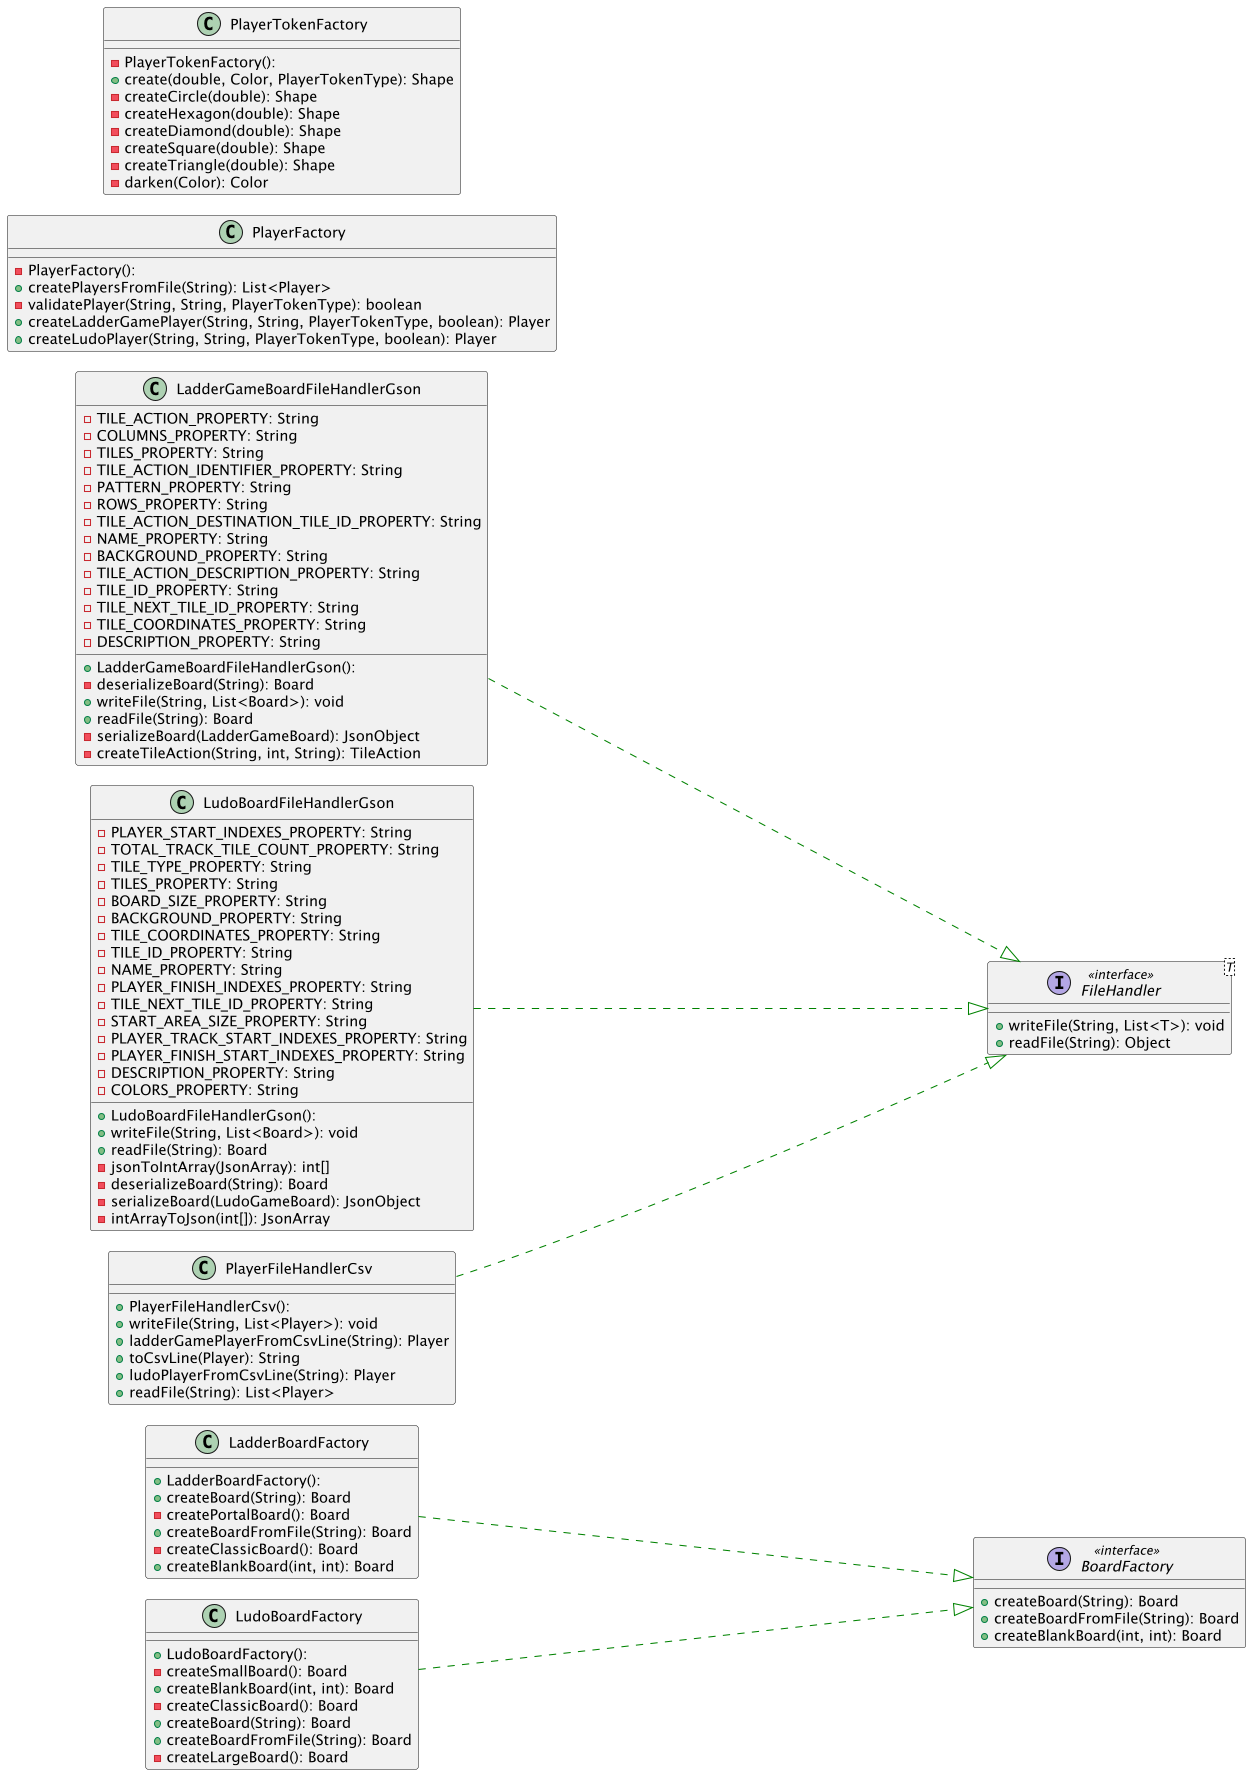

The diagram above was rendered by PlantUML. Its source (embedded in the PNG):
@startuml

left to right direction
skinparam {
    nodesep 20
    ranksep 400
    dpi 250
}

interface BoardFactory << interface >> {
  + createBoard(String): Board
  + createBoardFromFile(String): Board
  + createBlankBoard(int, int): Board
}
interface FileHandler<T> << interface >> {
  + writeFile(String, List<T>): void
  + readFile(String): Object
}
class LadderBoardFactory {
  + LadderBoardFactory():
  + createBoard(String): Board
  - createPortalBoard(): Board
  + createBoardFromFile(String): Board
  - createClassicBoard(): Board
  + createBlankBoard(int, int): Board
}
class LadderGameBoardFileHandlerGson {
  + LadderGameBoardFileHandlerGson():
  - TILE_ACTION_PROPERTY: String
  - COLUMNS_PROPERTY: String
  - TILES_PROPERTY: String
  - TILE_ACTION_IDENTIFIER_PROPERTY: String
  - PATTERN_PROPERTY: String
  - ROWS_PROPERTY: String
  - TILE_ACTION_DESTINATION_TILE_ID_PROPERTY: String
  - NAME_PROPERTY: String
  - BACKGROUND_PROPERTY: String
  - TILE_ACTION_DESCRIPTION_PROPERTY: String
  - TILE_ID_PROPERTY: String
  - TILE_NEXT_TILE_ID_PROPERTY: String
  - TILE_COORDINATES_PROPERTY: String
  - DESCRIPTION_PROPERTY: String
  - deserializeBoard(String): Board
  + writeFile(String, List<Board>): void
  + readFile(String): Board
  - serializeBoard(LadderGameBoard): JsonObject
  - createTileAction(String, int, String): TileAction
}
class LudoBoardFactory {
  + LudoBoardFactory():
  - createSmallBoard(): Board
  + createBlankBoard(int, int): Board
  - createClassicBoard(): Board
  + createBoard(String): Board
  + createBoardFromFile(String): Board
  - createLargeBoard(): Board
}
class LudoBoardFileHandlerGson {
  + LudoBoardFileHandlerGson():
  - PLAYER_START_INDEXES_PROPERTY: String
  - TOTAL_TRACK_TILE_COUNT_PROPERTY: String
  - TILE_TYPE_PROPERTY: String
  - TILES_PROPERTY: String
  - BOARD_SIZE_PROPERTY: String
  - BACKGROUND_PROPERTY: String
  - TILE_COORDINATES_PROPERTY: String
  - TILE_ID_PROPERTY: String
  - NAME_PROPERTY: String
  - PLAYER_FINISH_INDEXES_PROPERTY: String
  - TILE_NEXT_TILE_ID_PROPERTY: String
  - START_AREA_SIZE_PROPERTY: String
  - PLAYER_TRACK_START_INDEXES_PROPERTY: String
  - PLAYER_FINISH_START_INDEXES_PROPERTY: String
  - DESCRIPTION_PROPERTY: String
  - COLORS_PROPERTY: String
  + writeFile(String, List<Board>): void
  + readFile(String): Board
  - jsonToIntArray(JsonArray): int[]
  - deserializeBoard(String): Board
  - serializeBoard(LudoGameBoard): JsonObject
  - intArrayToJson(int[]): JsonArray
}
class PlayerFactory {
  - PlayerFactory():
  + createPlayersFromFile(String): List<Player>
  - validatePlayer(String, String, PlayerTokenType): boolean
  + createLadderGamePlayer(String, String, PlayerTokenType, boolean): Player
  + createLudoPlayer(String, String, PlayerTokenType, boolean): Player
}
class PlayerFileHandlerCsv {
  + PlayerFileHandlerCsv():
  + writeFile(String, List<Player>): void
  + ladderGamePlayerFromCsvLine(String): Player
  + toCsvLine(Player): String
  + ludoPlayerFromCsvLine(String): Player
  + readFile(String): List<Player>
}
class PlayerTokenFactory {
  - PlayerTokenFactory():
  + create(double, Color, PlayerTokenType): Shape
  - createCircle(double): Shape
  - createHexagon(double): Shape
  - createDiamond(double): Shape
  - createSquare(double): Shape
  - createTriangle(double): Shape
  - darken(Color): Color
}

LadderBoardFactory              -[#008200,dashed]-^  BoardFactory
LadderGameBoardFileHandlerGson  -[#008200,dashed]-^  FileHandler
LudoBoardFactory                -[#008200,dashed]-^  BoardFactory
LudoBoardFileHandlerGson        -[#008200,dashed]-^  FileHandler
PlayerFileHandlerCsv            -[#008200,dashed]-^  FileHandler
@enduml